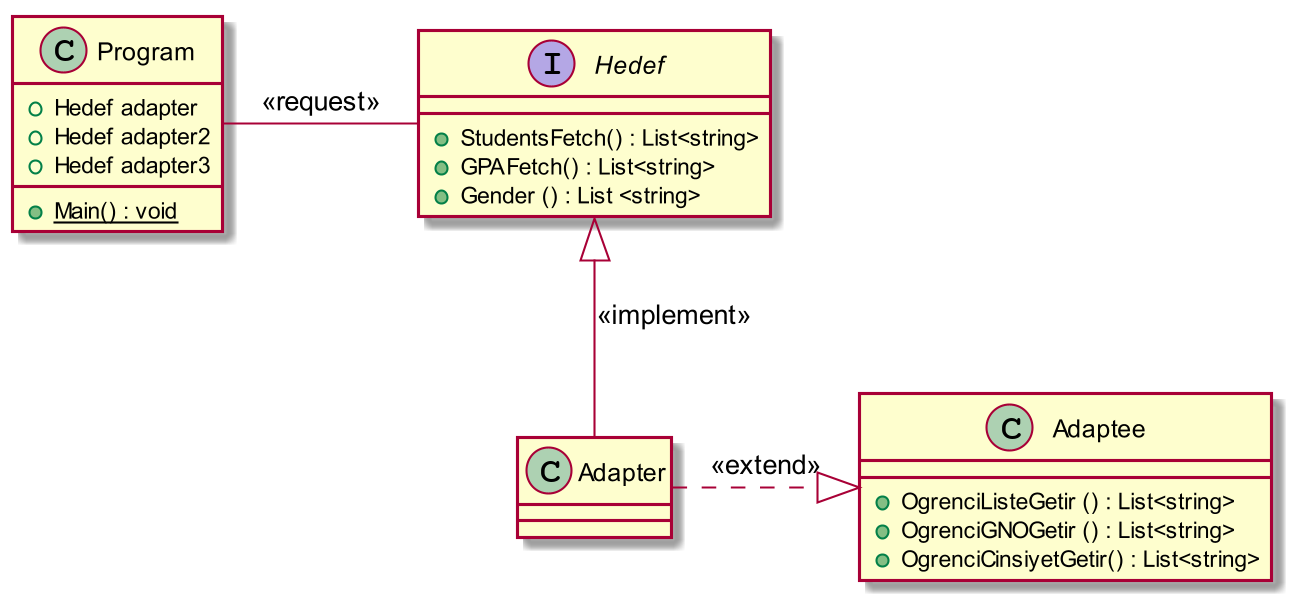

The diagram above was rendered by PlantUML. Its source (embedded in the PNG):
@startuml
skinparam dpi 200

class Adapter
{

}
class Adaptee
{
+ OgrenciListeGetir () : List<string>
+ OgrenciGNOGetir () : List<string>
+ OgrenciCinsiyetGetir() : List<string>
}

Interface Hedef
{
+ StudentsFetch() : List<string>
+ GPAFetch() : List<string>
+ Gender () : List <string>
}

class Program
{
 + Hedef adapter
 + Hedef adapter2
 + Hedef adapter3
 + {static} Main() : void
}

Adaptee <|.left. Adapter : <<extend>>
Hedef <|-down- Adapter : <<implement>>
Program -right- Hedef : <<request>>

@enduml